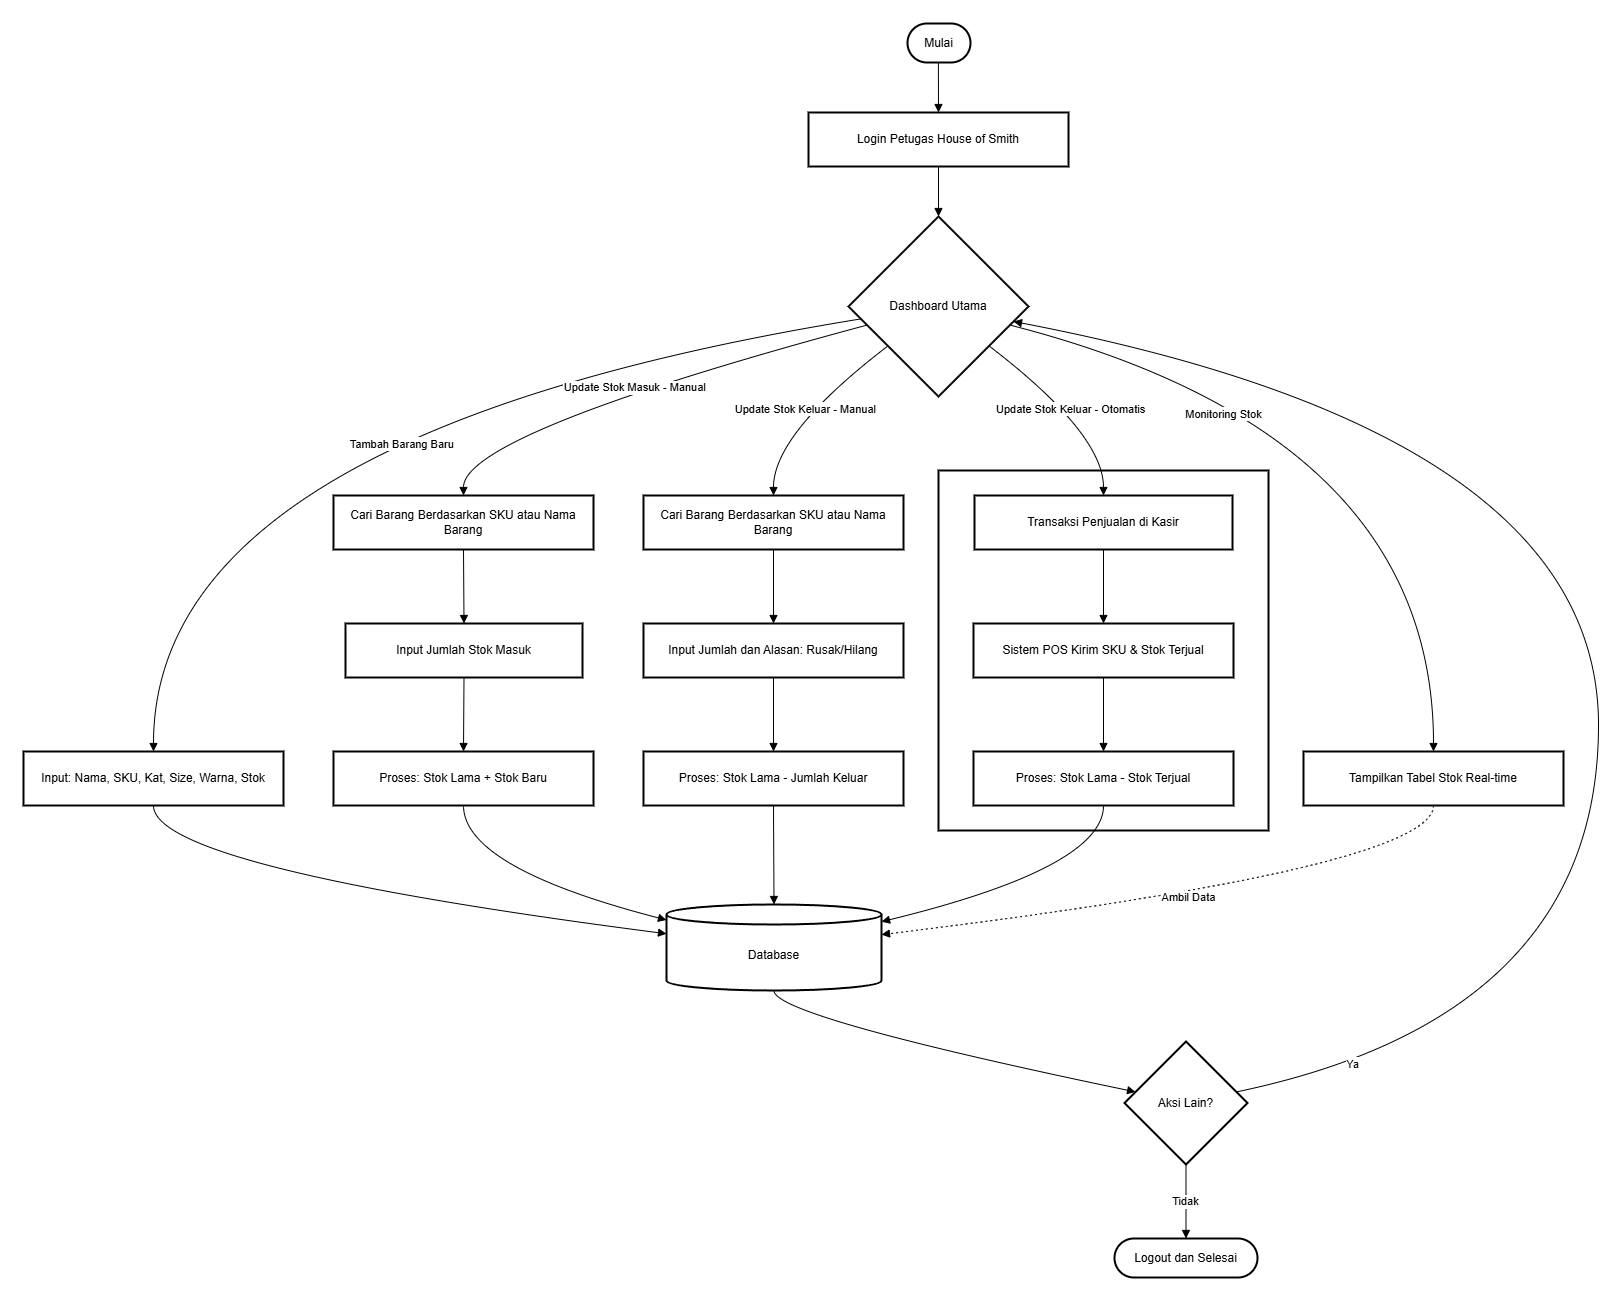

The diagram above was exported from draw.io. Its source (the exported page's mxGraphModel, read from the mxfile embedded in the PNG):
<mxGraphModel dx="1282" dy="512" grid="1" gridSize="10" guides="1" tooltips="1" connect="1" arrows="1" fold="1" page="1" pageScale="1" pageWidth="827" pageHeight="1169" math="0" shadow="0">
  <root>
    <mxCell id="0" />
    <mxCell id="1" parent="0" />
    <mxCell id="uVRAPnHOZ-TdzLcE7J29-1" parent="1" style="whiteSpace=wrap;strokeWidth=2;" value="Sistem Kasir (POS)" vertex="1">
      <mxGeometry height="360" width="330" x="935" y="467" as="geometry" />
    </mxCell>
    <mxCell id="uVRAPnHOZ-TdzLcE7J29-2" parent="1" style="rounded=1;whiteSpace=wrap;arcSize=50;strokeWidth=2;" value="Mulai" vertex="1">
      <mxGeometry height="39" width="63" x="904" y="20" as="geometry" />
    </mxCell>
    <mxCell id="uVRAPnHOZ-TdzLcE7J29-3" parent="1" style="whiteSpace=wrap;strokeWidth=2;" value="Login Petugas House of Smith" vertex="1">
      <mxGeometry height="54" width="260" x="805" y="109" as="geometry" />
    </mxCell>
    <mxCell id="uVRAPnHOZ-TdzLcE7J29-4" parent="1" style="rhombus;strokeWidth=2;whiteSpace=wrap;" value="Dashboard Utama" vertex="1">
      <mxGeometry height="180" width="180" x="845" y="213" as="geometry" />
    </mxCell>
    <mxCell id="uVRAPnHOZ-TdzLcE7J29-5" parent="1" style="whiteSpace=wrap;strokeWidth=2;" value="Input: Nama, SKU, Kat, Size, Warna, Stok" vertex="1">
      <mxGeometry height="54" width="260" x="20" y="748" as="geometry" />
    </mxCell>
    <mxCell id="uVRAPnHOZ-TdzLcE7J29-6" parent="1" style="whiteSpace=wrap;strokeWidth=2;" value="Cari Barang Berdasarkan SKU atau Nama Barang" vertex="1">
      <mxGeometry height="54" width="260" x="330" y="492" as="geometry" />
    </mxCell>
    <mxCell id="uVRAPnHOZ-TdzLcE7J29-7" parent="1" style="whiteSpace=wrap;strokeWidth=2;" value="Input Jumlah Stok Masuk" vertex="1">
      <mxGeometry height="54" width="237" x="342" y="620" as="geometry" />
    </mxCell>
    <mxCell id="uVRAPnHOZ-TdzLcE7J29-8" parent="1" style="whiteSpace=wrap;strokeWidth=2;" value="Proses: Stok Lama + Stok Baru" vertex="1">
      <mxGeometry height="54" width="260" x="330" y="748" as="geometry" />
    </mxCell>
    <mxCell id="uVRAPnHOZ-TdzLcE7J29-9" parent="1" style="whiteSpace=wrap;strokeWidth=2;" value="Cari Barang Berdasarkan SKU atau Nama Barang" vertex="1">
      <mxGeometry height="54" width="260" x="640" y="492" as="geometry" />
    </mxCell>
    <mxCell id="uVRAPnHOZ-TdzLcE7J29-10" parent="1" style="whiteSpace=wrap;strokeWidth=2;" value="Input Jumlah dan Alasan: Rusak/Hilang" vertex="1">
      <mxGeometry height="54" width="260" x="640" y="620" as="geometry" />
    </mxCell>
    <mxCell id="uVRAPnHOZ-TdzLcE7J29-11" parent="1" style="whiteSpace=wrap;strokeWidth=2;" value="Proses: Stok Lama - Jumlah Keluar" vertex="1">
      <mxGeometry height="54" width="260" x="640" y="748" as="geometry" />
    </mxCell>
    <mxCell id="uVRAPnHOZ-TdzLcE7J29-12" parent="1" style="whiteSpace=wrap;strokeWidth=2;" value="Transaksi Penjualan di Kasir" vertex="1">
      <mxGeometry height="54" width="258" x="971" y="492" as="geometry" />
    </mxCell>
    <mxCell id="uVRAPnHOZ-TdzLcE7J29-13" parent="1" style="whiteSpace=wrap;strokeWidth=2;" value="Sistem POS Kirim SKU &amp; Stok Terjual" vertex="1">
      <mxGeometry height="54" width="260" x="970" y="620" as="geometry" />
    </mxCell>
    <mxCell id="uVRAPnHOZ-TdzLcE7J29-14" parent="1" style="whiteSpace=wrap;strokeWidth=2;" value="Proses: Stok Lama - Stok Terjual" vertex="1">
      <mxGeometry height="54" width="260" x="970" y="748" as="geometry" />
    </mxCell>
    <mxCell id="uVRAPnHOZ-TdzLcE7J29-15" parent="1" style="whiteSpace=wrap;strokeWidth=2;" value="Tampilkan Tabel Stok Real-time" vertex="1">
      <mxGeometry height="54" width="260" x="1300" y="748" as="geometry" />
    </mxCell>
    <mxCell id="uVRAPnHOZ-TdzLcE7J29-16" parent="1" style="shape=cylinder3;boundedLbl=1;backgroundOutline=1;size=10;strokeWidth=2;whiteSpace=wrap;" value="Database" vertex="1">
      <mxGeometry height="86" width="215" x="663" y="901" as="geometry" />
    </mxCell>
    <mxCell id="uVRAPnHOZ-TdzLcE7J29-17" parent="1" style="rhombus;strokeWidth=2;whiteSpace=wrap;" value="Aksi Lain?" vertex="1">
      <mxGeometry height="123" width="123" x="1121" y="1038" as="geometry" />
    </mxCell>
    <mxCell id="uVRAPnHOZ-TdzLcE7J29-18" parent="1" style="rounded=1;whiteSpace=wrap;arcSize=50;strokeWidth=2;" value="Logout dan Selesai" vertex="1">
      <mxGeometry height="39" width="143" x="1111" y="1235" as="geometry" />
    </mxCell>
    <mxCell id="uVRAPnHOZ-TdzLcE7J29-19" edge="1" parent="1" source="uVRAPnHOZ-TdzLcE7J29-2" style="curved=1;startArrow=none;endArrow=block;exitX=0.49;exitY=1;entryX=0.5;entryY=0;rounded=0;" target="uVRAPnHOZ-TdzLcE7J29-3" value="">
      <mxGeometry relative="1" as="geometry">
        <Array as="points" />
      </mxGeometry>
    </mxCell>
    <mxCell id="uVRAPnHOZ-TdzLcE7J29-20" edge="1" parent="1" source="uVRAPnHOZ-TdzLcE7J29-3" style="curved=1;startArrow=none;endArrow=block;exitX=0.5;exitY=1;entryX=0.5;entryY=0;rounded=0;" target="uVRAPnHOZ-TdzLcE7J29-4" value="">
      <mxGeometry relative="1" as="geometry">
        <Array as="points" />
      </mxGeometry>
    </mxCell>
    <mxCell id="uVRAPnHOZ-TdzLcE7J29-21" edge="1" parent="1" source="uVRAPnHOZ-TdzLcE7J29-4" style="curved=1;startArrow=none;endArrow=block;exitX=0;exitY=0.58;entryX=0.5;entryY=0;rounded=0;" target="uVRAPnHOZ-TdzLcE7J29-5" value="Tambah Barang Baru">
      <mxGeometry relative="1" x="-0.0887" y="50" as="geometry">
        <mxPoint x="-1" as="offset" />
        <Array as="points">
          <mxPoint x="150" y="430" />
        </Array>
      </mxGeometry>
    </mxCell>
    <mxCell id="uVRAPnHOZ-TdzLcE7J29-22" edge="1" parent="1" source="uVRAPnHOZ-TdzLcE7J29-4" style="curved=1;startArrow=none;endArrow=block;exitX=0;exitY=0.63;entryX=0.5;entryY=0;rounded=0;" target="uVRAPnHOZ-TdzLcE7J29-6" value="Update Stok Masuk - Manual">
      <mxGeometry relative="1" as="geometry">
        <Array as="points">
          <mxPoint x="460" y="430" />
        </Array>
      </mxGeometry>
    </mxCell>
    <mxCell id="uVRAPnHOZ-TdzLcE7J29-23" edge="1" parent="1" source="uVRAPnHOZ-TdzLcE7J29-6" style="curved=1;startArrow=none;endArrow=block;exitX=0.5;exitY=1;entryX=0.5;entryY=0;rounded=0;" target="uVRAPnHOZ-TdzLcE7J29-7" value="">
      <mxGeometry relative="1" as="geometry">
        <Array as="points" />
      </mxGeometry>
    </mxCell>
    <mxCell id="uVRAPnHOZ-TdzLcE7J29-24" edge="1" parent="1" source="uVRAPnHOZ-TdzLcE7J29-7" style="curved=1;startArrow=none;endArrow=block;exitX=0.5;exitY=1;entryX=0.5;entryY=0;rounded=0;" target="uVRAPnHOZ-TdzLcE7J29-8" value="">
      <mxGeometry relative="1" as="geometry">
        <Array as="points" />
      </mxGeometry>
    </mxCell>
    <mxCell id="uVRAPnHOZ-TdzLcE7J29-25" edge="1" parent="1" source="uVRAPnHOZ-TdzLcE7J29-4" style="curved=1;startArrow=none;endArrow=block;exitX=0;exitY=0.89;entryX=0.5;entryY=0;rounded=0;" target="uVRAPnHOZ-TdzLcE7J29-9" value="Update Stok Keluar - Manual">
      <mxGeometry relative="1" as="geometry">
        <Array as="points">
          <mxPoint x="770" y="430" />
        </Array>
      </mxGeometry>
    </mxCell>
    <mxCell id="uVRAPnHOZ-TdzLcE7J29-26" edge="1" parent="1" source="uVRAPnHOZ-TdzLcE7J29-9" style="curved=1;startArrow=none;endArrow=block;exitX=0.5;exitY=1;entryX=0.5;entryY=0;rounded=0;" target="uVRAPnHOZ-TdzLcE7J29-10" value="">
      <mxGeometry relative="1" as="geometry">
        <Array as="points" />
      </mxGeometry>
    </mxCell>
    <mxCell id="uVRAPnHOZ-TdzLcE7J29-27" edge="1" parent="1" source="uVRAPnHOZ-TdzLcE7J29-10" style="curved=1;startArrow=none;endArrow=block;exitX=0.5;exitY=1;entryX=0.5;entryY=0;rounded=0;" target="uVRAPnHOZ-TdzLcE7J29-11" value="">
      <mxGeometry relative="1" as="geometry">
        <Array as="points" />
      </mxGeometry>
    </mxCell>
    <mxCell id="uVRAPnHOZ-TdzLcE7J29-28" edge="1" parent="1" source="uVRAPnHOZ-TdzLcE7J29-4" style="curved=1;startArrow=none;endArrow=block;exitX=1;exitY=0.89;entryX=0.5;entryY=0;rounded=0;" target="uVRAPnHOZ-TdzLcE7J29-12" value="Update Stok Keluar - Otomatis">
      <mxGeometry relative="1" as="geometry">
        <Array as="points">
          <mxPoint x="1100" y="430" />
        </Array>
      </mxGeometry>
    </mxCell>
    <mxCell id="uVRAPnHOZ-TdzLcE7J29-29" edge="1" parent="1" source="uVRAPnHOZ-TdzLcE7J29-12" style="curved=1;startArrow=none;endArrow=block;exitX=0.5;exitY=1;entryX=0.5;entryY=0;rounded=0;" target="uVRAPnHOZ-TdzLcE7J29-13" value="">
      <mxGeometry relative="1" as="geometry">
        <Array as="points" />
      </mxGeometry>
    </mxCell>
    <mxCell id="uVRAPnHOZ-TdzLcE7J29-30" edge="1" parent="1" source="uVRAPnHOZ-TdzLcE7J29-13" style="curved=1;startArrow=none;endArrow=block;exitX=0.5;exitY=1;entryX=0.5;entryY=0;rounded=0;" target="uVRAPnHOZ-TdzLcE7J29-14" value="">
      <mxGeometry relative="1" as="geometry">
        <Array as="points" />
      </mxGeometry>
    </mxCell>
    <mxCell id="uVRAPnHOZ-TdzLcE7J29-31" edge="1" parent="1" source="uVRAPnHOZ-TdzLcE7J29-4" style="curved=1;startArrow=none;endArrow=block;exitX=1;exitY=0.63;entryX=0.5;entryY=0;rounded=0;" target="uVRAPnHOZ-TdzLcE7J29-15" value="Monitoring Stok">
      <mxGeometry relative="1" x="-0.394" y="-33" as="geometry">
        <mxPoint x="1" as="offset" />
        <Array as="points">
          <mxPoint x="1430" y="430" />
        </Array>
      </mxGeometry>
    </mxCell>
    <mxCell id="uVRAPnHOZ-TdzLcE7J29-32" edge="1" parent="1" source="uVRAPnHOZ-TdzLcE7J29-5" style="curved=1;startArrow=none;endArrow=block;exitX=0.5;exitY=1;entryX=0;entryY=0.34;rounded=0;" target="uVRAPnHOZ-TdzLcE7J29-16" value="">
      <mxGeometry relative="1" as="geometry">
        <Array as="points">
          <mxPoint x="150" y="864" />
        </Array>
      </mxGeometry>
    </mxCell>
    <mxCell id="uVRAPnHOZ-TdzLcE7J29-33" edge="1" parent="1" source="uVRAPnHOZ-TdzLcE7J29-8" style="curved=1;startArrow=none;endArrow=block;exitX=0.5;exitY=1;entryX=0;entryY=0.18;rounded=0;" target="uVRAPnHOZ-TdzLcE7J29-16" value="">
      <mxGeometry relative="1" as="geometry">
        <Array as="points">
          <mxPoint x="460" y="864" />
        </Array>
      </mxGeometry>
    </mxCell>
    <mxCell id="uVRAPnHOZ-TdzLcE7J29-34" edge="1" parent="1" source="uVRAPnHOZ-TdzLcE7J29-11" style="curved=1;startArrow=none;endArrow=block;exitX=0.5;exitY=1;entryX=0.5;entryY=0;rounded=0;" target="uVRAPnHOZ-TdzLcE7J29-16" value="">
      <mxGeometry relative="1" as="geometry">
        <Array as="points" />
      </mxGeometry>
    </mxCell>
    <mxCell id="uVRAPnHOZ-TdzLcE7J29-35" edge="1" parent="1" source="uVRAPnHOZ-TdzLcE7J29-14" style="curved=1;startArrow=none;endArrow=block;exitX=0.5;exitY=1;entryX=1;entryY=0.2;rounded=0;" target="uVRAPnHOZ-TdzLcE7J29-16" value="">
      <mxGeometry relative="1" as="geometry">
        <Array as="points">
          <mxPoint x="1100" y="864" />
        </Array>
      </mxGeometry>
    </mxCell>
    <mxCell id="uVRAPnHOZ-TdzLcE7J29-36" edge="1" parent="1" source="uVRAPnHOZ-TdzLcE7J29-15" style="curved=1;dashed=1;dashPattern=2 3;startArrow=none;endArrow=block;exitX=0.5;exitY=1;entryX=1;entryY=0.35;rounded=0;" target="uVRAPnHOZ-TdzLcE7J29-16" value="Ambil Data">
      <mxGeometry relative="1" as="geometry">
        <Array as="points">
          <mxPoint x="1430" y="864" />
        </Array>
      </mxGeometry>
    </mxCell>
    <mxCell id="uVRAPnHOZ-TdzLcE7J29-37" edge="1" parent="1" source="uVRAPnHOZ-TdzLcE7J29-16" style="curved=1;startArrow=none;endArrow=block;exitX=0.5;exitY=1.01;entryX=0;entryY=0.39;rounded=0;" target="uVRAPnHOZ-TdzLcE7J29-17" value="">
      <mxGeometry relative="1" as="geometry">
        <Array as="points">
          <mxPoint x="770" y="1013" />
        </Array>
      </mxGeometry>
    </mxCell>
    <mxCell id="uVRAPnHOZ-TdzLcE7J29-38" edge="1" parent="1" source="uVRAPnHOZ-TdzLcE7J29-17" style="curved=1;startArrow=none;endArrow=block;exitX=1;exitY=0.39;entryX=1;entryY=0.6;rounded=0;" target="uVRAPnHOZ-TdzLcE7J29-4" value="Ya">
      <mxGeometry relative="1" x="-0.8445" y="4" as="geometry">
        <mxPoint as="offset" />
        <Array as="points">
          <mxPoint x="1595" y="1013" />
          <mxPoint x="1595" y="430" />
        </Array>
      </mxGeometry>
    </mxCell>
    <mxCell id="uVRAPnHOZ-TdzLcE7J29-39" edge="1" parent="1" source="uVRAPnHOZ-TdzLcE7J29-17" style="curved=1;startArrow=none;endArrow=block;exitX=0.5;exitY=1;entryX=0.5;entryY=-0.01;rounded=0;" target="uVRAPnHOZ-TdzLcE7J29-18" value="Tidak">
      <mxGeometry relative="1" as="geometry">
        <Array as="points" />
      </mxGeometry>
    </mxCell>
  </root>
</mxGraphModel>